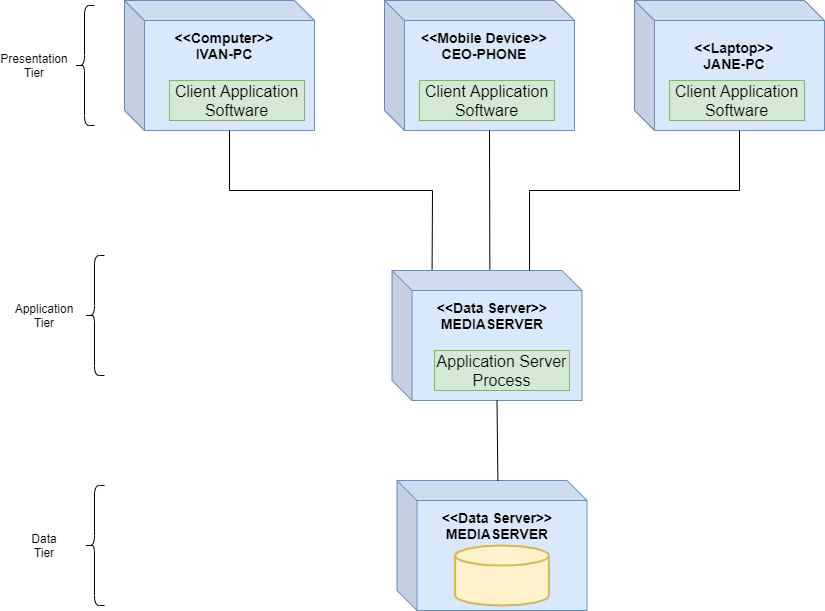

The diagram above was exported from draw.io. Its source (the exported page's mxGraphModel, read from the mxfile embedded in the PNG):
<mxGraphModel dx="1422" dy="794" grid="1" gridSize="10" guides="1" tooltips="1" connect="1" arrows="1" fold="1" page="1" pageScale="1" pageWidth="850" pageHeight="1100" math="0" shadow="0">
  <root>
    <mxCell id="0" />
    <mxCell id="1" parent="0" />
    <mxCell id="c2LU9Q1mc-wn6-PcjcJo-1" value="" style="shape=cube;whiteSpace=wrap;html=1;boundedLbl=1;backgroundOutline=1;darkOpacity=0.05;darkOpacity2=0.1;fillColor=#dae8fc;strokeColor=#6c8ebf;" parent="1" vertex="1">
      <mxGeometry x="130" y="40" width="190" height="130" as="geometry" />
    </mxCell>
    <mxCell id="c2LU9Q1mc-wn6-PcjcJo-2" value="&amp;lt;&amp;lt;Computer&amp;gt;&amp;gt;&lt;br style=&quot;font-size: 14px&quot;&gt;IVAN-PC" style="text;html=1;strokeColor=none;fillColor=none;align=center;verticalAlign=middle;whiteSpace=wrap;rounded=0;fontSize=14;fontStyle=1" parent="1" vertex="1">
      <mxGeometry x="165" y="70" width="130" height="30" as="geometry" />
    </mxCell>
    <mxCell id="c2LU9Q1mc-wn6-PcjcJo-4" value="&lt;font style=&quot;font-size: 16px&quot;&gt;Client Application Software&lt;/font&gt;" style="rounded=0;whiteSpace=wrap;html=1;fillColor=#d5e8d4;strokeColor=#82b366;" parent="1" vertex="1">
      <mxGeometry x="175" y="120" width="135" height="40" as="geometry" />
    </mxCell>
    <mxCell id="c2LU9Q1mc-wn6-PcjcJo-5" value="" style="shape=cube;whiteSpace=wrap;html=1;boundedLbl=1;backgroundOutline=1;darkOpacity=0.05;darkOpacity2=0.1;fillColor=#dae8fc;strokeColor=#6c8ebf;" parent="1" vertex="1">
      <mxGeometry x="390" y="40" width="190" height="130" as="geometry" />
    </mxCell>
    <mxCell id="c2LU9Q1mc-wn6-PcjcJo-6" value="&amp;lt;&amp;lt;Mobile Device&amp;gt;&amp;gt;&lt;br style=&quot;font-size: 14px&quot;&gt;CEO-PHONE" style="text;html=1;strokeColor=none;fillColor=none;align=center;verticalAlign=middle;whiteSpace=wrap;rounded=0;fontSize=14;fontStyle=1" parent="1" vertex="1">
      <mxGeometry x="425" y="70" width="130" height="30" as="geometry" />
    </mxCell>
    <mxCell id="c2LU9Q1mc-wn6-PcjcJo-8" value="" style="shape=cube;whiteSpace=wrap;html=1;boundedLbl=1;backgroundOutline=1;darkOpacity=0.05;darkOpacity2=0.1;fillColor=#dae8fc;strokeColor=#6c8ebf;" parent="1" vertex="1">
      <mxGeometry x="640" y="40" width="190" height="130" as="geometry" />
    </mxCell>
    <mxCell id="c2LU9Q1mc-wn6-PcjcJo-9" value="&amp;lt;&amp;lt;Laptop&amp;gt;&amp;gt;&lt;br style=&quot;font-size: 14px&quot;&gt;JANE-PC" style="text;html=1;strokeColor=none;fillColor=none;align=center;verticalAlign=middle;whiteSpace=wrap;rounded=0;fontSize=14;fontStyle=1" parent="1" vertex="1">
      <mxGeometry x="675" y="80" width="130" height="30" as="geometry" />
    </mxCell>
    <mxCell id="c2LU9Q1mc-wn6-PcjcJo-11" value="" style="shape=cube;whiteSpace=wrap;html=1;boundedLbl=1;backgroundOutline=1;darkOpacity=0.05;darkOpacity2=0.1;fillColor=#dae8fc;strokeColor=#6c8ebf;" parent="1" vertex="1">
      <mxGeometry x="397.5" y="310" width="190" height="130" as="geometry" />
    </mxCell>
    <mxCell id="c2LU9Q1mc-wn6-PcjcJo-12" value="&amp;lt;&amp;lt;Data Server&amp;gt;&amp;gt;&lt;br style=&quot;font-size: 14px&quot;&gt;MEDIASERVER" style="text;html=1;strokeColor=none;fillColor=none;align=center;verticalAlign=middle;whiteSpace=wrap;rounded=0;fontSize=14;fontStyle=1" parent="1" vertex="1">
      <mxGeometry x="432.5" y="340" width="130" height="30" as="geometry" />
    </mxCell>
    <mxCell id="c2LU9Q1mc-wn6-PcjcJo-14" value="" style="endArrow=none;html=1;rounded=0;fontSize=14;exitX=0;exitY=0;exitDx=105;exitDy=130;exitPerimeter=0;entryX=0.211;entryY=-0.008;entryDx=0;entryDy=0;entryPerimeter=0;" parent="1" source="c2LU9Q1mc-wn6-PcjcJo-1" target="c2LU9Q1mc-wn6-PcjcJo-11" edge="1">
      <mxGeometry width="50" height="50" relative="1" as="geometry">
        <mxPoint x="340" y="300" as="sourcePoint" />
        <mxPoint x="390" y="250" as="targetPoint" />
        <Array as="points">
          <mxPoint x="235" y="230" />
          <mxPoint x="438" y="230" />
        </Array>
      </mxGeometry>
    </mxCell>
    <mxCell id="c2LU9Q1mc-wn6-PcjcJo-15" value="" style="endArrow=none;html=1;rounded=0;fontSize=14;entryX=0;entryY=0;entryDx=105;entryDy=130;entryPerimeter=0;exitX=0.515;exitY=-0.007;exitDx=0;exitDy=0;exitPerimeter=0;" parent="1" source="c2LU9Q1mc-wn6-PcjcJo-11" target="c2LU9Q1mc-wn6-PcjcJo-5" edge="1">
      <mxGeometry width="50" height="50" relative="1" as="geometry">
        <mxPoint x="460" y="410" as="sourcePoint" />
        <mxPoint x="510" y="360" as="targetPoint" />
      </mxGeometry>
    </mxCell>
    <mxCell id="c2LU9Q1mc-wn6-PcjcJo-16" value="" style="endArrow=none;html=1;rounded=0;fontSize=14;exitX=0.724;exitY=0;exitDx=0;exitDy=0;exitPerimeter=0;entryX=0;entryY=0;entryDx=105;entryDy=130;entryPerimeter=0;" parent="1" source="c2LU9Q1mc-wn6-PcjcJo-11" target="c2LU9Q1mc-wn6-PcjcJo-8" edge="1">
      <mxGeometry width="50" height="50" relative="1" as="geometry">
        <mxPoint x="460" y="410" as="sourcePoint" />
        <mxPoint x="510" y="360" as="targetPoint" />
        <Array as="points">
          <mxPoint x="535" y="230" />
          <mxPoint x="745" y="230" />
        </Array>
      </mxGeometry>
    </mxCell>
    <mxCell id="uHOjSek4y8ny1lu_RKaF-1" value="&lt;font style=&quot;font-size: 16px&quot;&gt;Client Application Software&lt;/font&gt;" style="rounded=0;whiteSpace=wrap;html=1;fillColor=#d5e8d4;strokeColor=#82b366;" parent="1" vertex="1">
      <mxGeometry x="425" y="120" width="135" height="40" as="geometry" />
    </mxCell>
    <mxCell id="uHOjSek4y8ny1lu_RKaF-2" value="&lt;font style=&quot;font-size: 16px&quot;&gt;Client Application Software&lt;/font&gt;" style="rounded=0;whiteSpace=wrap;html=1;fillColor=#d5e8d4;strokeColor=#82b366;" parent="1" vertex="1">
      <mxGeometry x="675" y="120" width="135" height="40" as="geometry" />
    </mxCell>
    <mxCell id="uHOjSek4y8ny1lu_RKaF-3" value="&lt;font style=&quot;font-size: 16px&quot;&gt;Application Server Process&lt;/font&gt;" style="rounded=0;whiteSpace=wrap;html=1;fillColor=#d5e8d4;strokeColor=#82b366;" parent="1" vertex="1">
      <mxGeometry x="440" y="390" width="135" height="40" as="geometry" />
    </mxCell>
    <mxCell id="RH6oAUD23yO35FxlYCvM-1" value="" style="shape=cube;whiteSpace=wrap;html=1;boundedLbl=1;backgroundOutline=1;darkOpacity=0.05;darkOpacity2=0.1;fillColor=#dae8fc;strokeColor=#6c8ebf;" vertex="1" parent="1">
      <mxGeometry x="402.5" y="520" width="190" height="130" as="geometry" />
    </mxCell>
    <mxCell id="RH6oAUD23yO35FxlYCvM-2" value="&amp;lt;&amp;lt;Data Server&amp;gt;&amp;gt;&lt;br style=&quot;font-size: 14px&quot;&gt;MEDIASERVER" style="text;html=1;strokeColor=none;fillColor=none;align=center;verticalAlign=middle;whiteSpace=wrap;rounded=0;fontSize=14;fontStyle=1" vertex="1" parent="1">
      <mxGeometry x="437.5" y="550" width="130" height="30" as="geometry" />
    </mxCell>
    <mxCell id="RH6oAUD23yO35FxlYCvM-4" value="" style="endArrow=none;html=1;rounded=0;exitX=0.531;exitY=0.003;exitDx=0;exitDy=0;exitPerimeter=0;entryX=0;entryY=0;entryDx=105;entryDy=130;entryPerimeter=0;" edge="1" parent="1" source="RH6oAUD23yO35FxlYCvM-1" target="c2LU9Q1mc-wn6-PcjcJo-11">
      <mxGeometry width="50" height="50" relative="1" as="geometry">
        <mxPoint x="520" y="430" as="sourcePoint" />
        <mxPoint x="498" y="460" as="targetPoint" />
      </mxGeometry>
    </mxCell>
    <mxCell id="RH6oAUD23yO35FxlYCvM-5" value="Presentation&lt;br&gt;Tier" style="text;html=1;strokeColor=none;fillColor=none;align=center;verticalAlign=middle;whiteSpace=wrap;rounded=0;" vertex="1" parent="1">
      <mxGeometry x="10" y="90" width="60" height="30" as="geometry" />
    </mxCell>
    <mxCell id="RH6oAUD23yO35FxlYCvM-6" value="" style="shape=curlyBracket;whiteSpace=wrap;html=1;rounded=1;" vertex="1" parent="1">
      <mxGeometry x="80" y="45" width="20" height="120" as="geometry" />
    </mxCell>
    <mxCell id="RH6oAUD23yO35FxlYCvM-7" value="Application&lt;br&gt;Tier" style="text;html=1;strokeColor=none;fillColor=none;align=center;verticalAlign=middle;whiteSpace=wrap;rounded=0;" vertex="1" parent="1">
      <mxGeometry x="20" y="340" width="60" height="30" as="geometry" />
    </mxCell>
    <mxCell id="RH6oAUD23yO35FxlYCvM-8" value="" style="shape=curlyBracket;whiteSpace=wrap;html=1;rounded=1;" vertex="1" parent="1">
      <mxGeometry x="90" y="295" width="20" height="120" as="geometry" />
    </mxCell>
    <mxCell id="RH6oAUD23yO35FxlYCvM-9" value="Data&lt;br&gt;Tier" style="text;html=1;strokeColor=none;fillColor=none;align=center;verticalAlign=middle;whiteSpace=wrap;rounded=0;" vertex="1" parent="1">
      <mxGeometry x="20" y="570" width="60" height="30" as="geometry" />
    </mxCell>
    <mxCell id="RH6oAUD23yO35FxlYCvM-10" value="" style="shape=curlyBracket;whiteSpace=wrap;html=1;rounded=1;" vertex="1" parent="1">
      <mxGeometry x="90" y="525" width="20" height="120" as="geometry" />
    </mxCell>
    <mxCell id="RH6oAUD23yO35FxlYCvM-11" value="" style="strokeWidth=2;html=1;shape=mxgraph.flowchart.database;whiteSpace=wrap;fillColor=#fff2cc;strokeColor=#d6b656;" vertex="1" parent="1">
      <mxGeometry x="460.63" y="585" width="93.75" height="60" as="geometry" />
    </mxCell>
  </root>
</mxGraphModel>